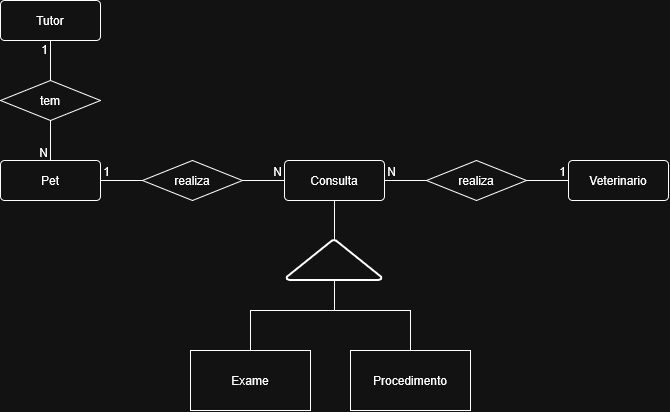

The diagram above was exported from draw.io. Its source (the exported page's mxGraphModel, read from the mxfile embedded in the PNG):
<mxGraphModel dx="1704" dy="939" grid="1" gridSize="10" guides="1" tooltips="1" connect="1" arrows="1" fold="1" page="1" pageScale="1" pageWidth="827" pageHeight="1169" math="0" shadow="0">
  <root>
    <mxCell id="0" />
    <mxCell id="1" parent="0" />
    <mxCell id="Oq8fH1Da6FgsM2XD1Pej-5" parent="1" style="strokeWidth=2;html=1;shape=mxgraph.flowchart.extract_or_measurement;whiteSpace=wrap;" value="" vertex="1">
      <mxGeometry height="40" width="95" x="366.5" y="280" as="geometry" />
    </mxCell>
    <mxCell id="Oq8fH1Da6FgsM2XD1Pej-7" parent="1" style="rounded=0;whiteSpace=wrap;html=1;" value="Procedimento" vertex="1">
      <mxGeometry height="60" width="120" x="430" y="390" as="geometry" />
    </mxCell>
    <mxCell id="Oq8fH1Da6FgsM2XD1Pej-8" parent="1" style="rounded=0;whiteSpace=wrap;html=1;" value="Exame" vertex="1">
      <mxGeometry height="60" width="120" x="270" y="390" as="geometry" />
    </mxCell>
    <mxCell id="Oq8fH1Da6FgsM2XD1Pej-14" parent="1" style="rounded=1;arcSize=10;whiteSpace=wrap;html=1;align=center;" value="Pet" vertex="1">
      <mxGeometry height="40" width="100" x="80" y="200" as="geometry" />
    </mxCell>
    <mxCell id="Oq8fH1Da6FgsM2XD1Pej-15" parent="1" style="rounded=1;arcSize=10;whiteSpace=wrap;html=1;align=center;" value="Consulta" vertex="1">
      <mxGeometry height="40" width="100" x="364" y="200" as="geometry" />
    </mxCell>
    <mxCell id="Oq8fH1Da6FgsM2XD1Pej-16" parent="1" style="rounded=1;arcSize=10;whiteSpace=wrap;html=1;align=center;" value="Veterinario" vertex="1">
      <mxGeometry height="40" width="100" x="648" y="200" as="geometry" />
    </mxCell>
    <mxCell id="Oq8fH1Da6FgsM2XD1Pej-17" parent="1" style="rounded=1;arcSize=10;whiteSpace=wrap;html=1;align=center;" value="Tutor" vertex="1">
      <mxGeometry height="40" width="100" x="80" y="40" as="geometry" />
    </mxCell>
    <mxCell id="Oq8fH1Da6FgsM2XD1Pej-18" parent="1" style="shape=rhombus;perimeter=rhombusPerimeter;whiteSpace=wrap;html=1;align=center;" value="realiza" vertex="1">
      <mxGeometry height="40" width="100" x="222" y="200" as="geometry" />
    </mxCell>
    <mxCell id="Oq8fH1Da6FgsM2XD1Pej-19" parent="1" style="shape=rhombus;perimeter=rhombusPerimeter;whiteSpace=wrap;html=1;align=center;" value="realiza" vertex="1">
      <mxGeometry height="40" width="100" x="506" y="200" as="geometry" />
    </mxCell>
    <mxCell id="Oq8fH1Da6FgsM2XD1Pej-20" parent="1" style="shape=rhombus;perimeter=rhombusPerimeter;whiteSpace=wrap;html=1;align=center;" value="tem" vertex="1">
      <mxGeometry height="40" width="100" x="80" y="120" as="geometry" />
    </mxCell>
    <mxCell id="Oq8fH1Da6FgsM2XD1Pej-25" edge="1" parent="1" source="Oq8fH1Da6FgsM2XD1Pej-20" style="endArrow=none;html=1;rounded=0;defaultLabelBackgroundColor=page;" target="Oq8fH1Da6FgsM2XD1Pej-14" value="">
      <mxGeometry relative="1" as="geometry">
        <mxPoint x="180" y="110" as="sourcePoint" />
        <mxPoint x="240" y="110" as="targetPoint" />
      </mxGeometry>
    </mxCell>
    <mxCell id="Oq8fH1Da6FgsM2XD1Pej-26" connectable="0" parent="Oq8fH1Da6FgsM2XD1Pej-25" style="resizable=0;html=1;whiteSpace=wrap;align=right;verticalAlign=bottom;" value="N" vertex="1">
      <mxGeometry relative="1" x="1" as="geometry">
        <mxPoint x="-1" y="1" as="offset" />
      </mxGeometry>
    </mxCell>
    <mxCell id="Oq8fH1Da6FgsM2XD1Pej-27" edge="1" parent="1" source="Oq8fH1Da6FgsM2XD1Pej-20" style="endArrow=none;html=1;rounded=0;defaultLabelBackgroundColor=page;exitX=0.5;exitY=0;exitDx=0;exitDy=0;entryX=0.5;entryY=1;entryDx=0;entryDy=0;" target="Oq8fH1Da6FgsM2XD1Pej-17" value="">
      <mxGeometry relative="1" as="geometry">
        <mxPoint x="230" y="110" as="sourcePoint" />
        <mxPoint x="390" y="110" as="targetPoint" />
      </mxGeometry>
    </mxCell>
    <mxCell id="Oq8fH1Da6FgsM2XD1Pej-28" connectable="0" parent="Oq8fH1Da6FgsM2XD1Pej-27" style="resizable=0;html=1;whiteSpace=wrap;align=right;verticalAlign=bottom;" value="1" vertex="1">
      <mxGeometry relative="1" x="0.9965" as="geometry">
        <mxPoint x="-1" y="18" as="offset" />
      </mxGeometry>
    </mxCell>
    <mxCell id="Oq8fH1Da6FgsM2XD1Pej-31" edge="1" parent="1" source="Oq8fH1Da6FgsM2XD1Pej-18" style="endArrow=none;html=1;rounded=0;defaultLabelBackgroundColor=page;entryX=0;entryY=0.5;entryDx=0;entryDy=0;exitX=1;exitY=0.5;exitDx=0;exitDy=0;" target="Oq8fH1Da6FgsM2XD1Pej-15" value="">
      <mxGeometry relative="1" as="geometry">
        <mxPoint x="190" y="290" as="sourcePoint" />
        <mxPoint x="350" y="290" as="targetPoint" />
      </mxGeometry>
    </mxCell>
    <mxCell id="Oq8fH1Da6FgsM2XD1Pej-32" connectable="0" parent="Oq8fH1Da6FgsM2XD1Pej-31" style="resizable=0;html=1;whiteSpace=wrap;align=right;verticalAlign=bottom;" value="N" vertex="1">
      <mxGeometry relative="1" x="1" as="geometry">
        <mxPoint x="-1" as="offset" />
      </mxGeometry>
    </mxCell>
    <mxCell id="Oq8fH1Da6FgsM2XD1Pej-33" edge="1" parent="1" source="Oq8fH1Da6FgsM2XD1Pej-18" style="endArrow=none;html=1;rounded=0;defaultLabelBackgroundColor=page;exitX=0;exitY=0.5;exitDx=0;exitDy=0;" target="Oq8fH1Da6FgsM2XD1Pej-14" value="">
      <mxGeometry relative="1" as="geometry">
        <mxPoint x="200" y="220" as="sourcePoint" />
        <mxPoint x="242" y="220" as="targetPoint" />
      </mxGeometry>
    </mxCell>
    <mxCell id="Oq8fH1Da6FgsM2XD1Pej-34" connectable="0" parent="Oq8fH1Da6FgsM2XD1Pej-33" style="resizable=0;html=1;whiteSpace=wrap;align=right;verticalAlign=bottom;" value="1" vertex="1">
      <mxGeometry relative="1" x="1" as="geometry">
        <mxPoint x="11" as="offset" />
      </mxGeometry>
    </mxCell>
    <mxCell id="Oq8fH1Da6FgsM2XD1Pej-35" edge="1" parent="1" source="Oq8fH1Da6FgsM2XD1Pej-19" style="endArrow=none;html=1;rounded=0;defaultLabelBackgroundColor=page;exitX=0;exitY=0.5;exitDx=0;exitDy=0;entryX=1;entryY=0.5;entryDx=0;entryDy=0;" target="Oq8fH1Da6FgsM2XD1Pej-15" value="">
      <mxGeometry relative="1" as="geometry">
        <mxPoint x="512" y="220" as="sourcePoint" />
        <mxPoint x="470" y="220" as="targetPoint" />
      </mxGeometry>
    </mxCell>
    <mxCell id="Oq8fH1Da6FgsM2XD1Pej-36" connectable="0" parent="Oq8fH1Da6FgsM2XD1Pej-35" style="resizable=0;html=1;whiteSpace=wrap;align=right;verticalAlign=bottom;" value="N" vertex="1">
      <mxGeometry relative="1" x="0.7143" as="geometry">
        <mxPoint x="7" as="offset" />
      </mxGeometry>
    </mxCell>
    <mxCell id="Oq8fH1Da6FgsM2XD1Pej-37" edge="1" parent="1" source="Oq8fH1Da6FgsM2XD1Pej-19" style="endArrow=none;html=1;rounded=0;defaultLabelBackgroundColor=page;exitX=1;exitY=0.5;exitDx=0;exitDy=0;entryX=0;entryY=0.5;entryDx=0;entryDy=0;" target="Oq8fH1Da6FgsM2XD1Pej-16" value="">
      <mxGeometry relative="1" as="geometry">
        <mxPoint x="662" y="210" as="sourcePoint" />
        <mxPoint x="620" y="210" as="targetPoint" />
      </mxGeometry>
    </mxCell>
    <mxCell id="Oq8fH1Da6FgsM2XD1Pej-38" connectable="0" parent="Oq8fH1Da6FgsM2XD1Pej-37" style="resizable=0;html=1;whiteSpace=wrap;align=right;verticalAlign=bottom;" value="1" vertex="1">
      <mxGeometry relative="1" x="1" as="geometry">
        <mxPoint x="-1" as="offset" />
      </mxGeometry>
    </mxCell>
    <mxCell id="Oq8fH1Da6FgsM2XD1Pej-39" edge="1" parent="1" source="Oq8fH1Da6FgsM2XD1Pej-5" style="endArrow=none;html=1;rounded=0;defaultLabelBackgroundColor=page;entryX=0.5;entryY=1;entryDx=0;entryDy=0;exitX=0.5;exitY=0;exitDx=0;exitDy=0;exitPerimeter=0;" target="Oq8fH1Da6FgsM2XD1Pej-15" value="">
      <mxGeometry relative="1" as="geometry">
        <mxPoint x="450" y="290" as="sourcePoint" />
        <mxPoint x="450" y="330" as="targetPoint" />
      </mxGeometry>
    </mxCell>
    <mxCell id="Oq8fH1Da6FgsM2XD1Pej-41" edge="1" parent="1" source="Oq8fH1Da6FgsM2XD1Pej-5" style="endArrow=none;html=1;rounded=0;defaultLabelBackgroundColor=page;exitX=0.5;exitY=1;exitDx=0;exitDy=0;exitPerimeter=0;entryX=0.5;entryY=0;entryDx=0;entryDy=0;" target="Oq8fH1Da6FgsM2XD1Pej-7" value="">
      <mxGeometry relative="1" x="-0.0548" as="geometry">
        <Array as="points">
          <mxPoint x="414" y="350" />
          <mxPoint x="490" y="350" />
        </Array>
        <mxPoint x="450" y="350" as="sourcePoint" />
        <mxPoint x="610" y="350" as="targetPoint" />
      </mxGeometry>
    </mxCell>
    <mxCell id="Oq8fH1Da6FgsM2XD1Pej-43" edge="1" parent="1" source="Oq8fH1Da6FgsM2XD1Pej-5" style="endArrow=none;html=1;rounded=0;defaultLabelBackgroundColor=page;exitX=0.5;exitY=1;exitDx=0;exitDy=0;exitPerimeter=0;entryX=0.5;entryY=0;entryDx=0;entryDy=0;" target="Oq8fH1Da6FgsM2XD1Pej-8" value="">
      <mxGeometry relative="1" x="0.2987" as="geometry">
        <Array as="points">
          <mxPoint x="414" y="350" />
          <mxPoint x="370" y="350" />
          <mxPoint x="330" y="350" />
        </Array>
        <mxPoint x="330" y="350" as="sourcePoint" />
        <mxPoint x="406" y="420" as="targetPoint" />
      </mxGeometry>
    </mxCell>
  </root>
</mxGraphModel>